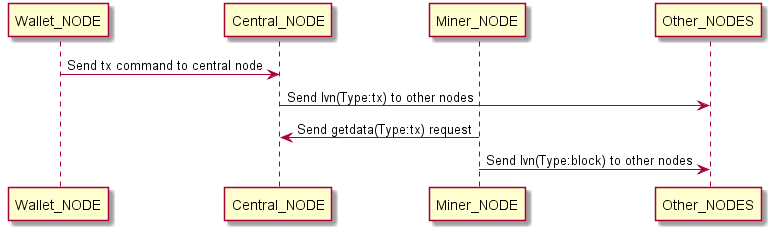

The diagram above was rendered by PlantUML. Its source (embedded in the PNG):
@startuml
participant Wallet_NODE
participant Central_NODE
participant Miner_NODE
participant Other_NODES

Wallet_NODE->Central_NODE:Send tx command to central node
Central_NODE->Other_NODES:Send Ivn(Type:tx) to other nodes
Miner_NODE->Central_NODE:Send getdata(Type:tx) request
Miner_NODE->Other_NODES:Send Ivn(Type:block) to other nodes
@enduml